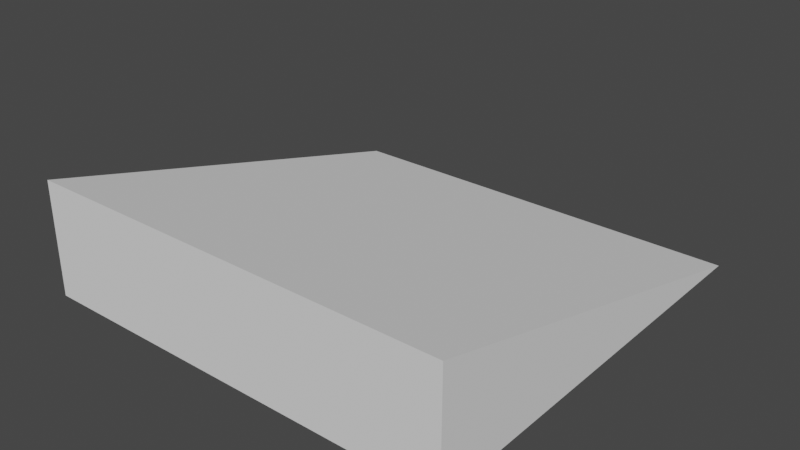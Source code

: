 # Source: Ramp15.blend  (saved by Blender 3.1.7; exported with 4.5.12 LTS)
import bpy
from mathutils import Matrix  # noqa: F401  (used for matrix-valued properties, if any)

bpy.ops.wm.read_factory_settings(use_empty=True)
scene = bpy.context.scene
scene.name = 'Scene'

# ---- collections
col_collection = bpy.data.collections.new('Collection'); scene.collection.children.link(col_collection)

# ---- world
world_world = bpy.data.worlds.new('World'); scene.world = world_world
world_world.use_nodes = True; world_world.node_tree.nodes.clear()
_N = world_world.node_tree.nodes; _L = world_world.node_tree.links
n0 = _N.new('ShaderNodeOutputWorld'); n0.name = 'World Output'; n0.location = (300, 300)
n1 = _N.new('ShaderNodeBackground'); n1.name = 'Background'; n1.location = (10, 300)
n1.inputs[0].default_value = (0.05088, 0.05088, 0.05088, 1.0)
_L.new(n1.outputs[0], n0.inputs[0])
n0.is_active_output = True
world_world.color = (0.05088, 0.05088, 0.05088)
world_world.use_sun_shadow = False
world_world.sun_shadow_jitter_overblur = 0.0

# ---- meshes
me_ramp15 = bpy.data.meshes.new('Ramp15')
me_ramp15.from_pydata([(-1.0, -1.0, -1.0), (-1.0, -1.0, -0.4641), (-1.0, 1.0, -1.0), (1.0, -1.0, -1.0), (1.0, 1.0, -1.0), (1.0, -1.0, -0.4641)], [], [(0, 1, 2), (2, 1, 5, 4), (4, 5, 3), (3, 5, 1, 0), (2, 4, 3, 0)])
_uv = me_ramp15.uv_layers.new(name='UVMap')
_uv.uv.foreach_set('vector', [0.375, 0.0, 0.625, 0.25, 0.375, 0.25, 0.375, 0.25, 0.625, 0.25, 0.625, 0.5, 0.375, 0.5, 0.375, 0.5, 0.625, 0.75, 0.375, 0.75, 0.375, 0.75, 0.625, 0.75, 0.625, 1.0, 0.375, 1.0, 0.125, 0.5, 0.375, 0.5, 0.375, 0.75, 0.125, 0.75])
me_ramp15.use_remesh_fix_poles = True
me_ramp15.use_remesh_preserve_attributes = False
me_ramp15.update()

# ---- objects
ob_ramp15 = bpy.data.objects.new('Ramp15', me_ramp15)

# ---- transforms, parenting, visibility, modifiers, constraints
ob_ramp15.location = (0.0, 0.0, 0.0)

# ---- collection membership
scene.collection.objects.link(ob_ramp15)

# ---- scene / render settings (as saved in the file)
scene.frame_start = 1; scene.frame_end = 250; scene.frame_set(1)
scene.render.engine = 'BLENDER_EEVEE_NEXT'
scene.cycles.use_denoising = False
scene.cycles.samples = 128
scene.cycles.sampling_pattern = 'TABULATED_SOBOL'
scene.cycles.use_adaptive_sampling = False
scene.cycles.use_light_tree = False
scene.view_settings.view_transform = 'Filmic'
scene.unit_settings.scale_length = 0.5
bpy.context.view_layer.update()

# ---- added for rendering (the .blend has no active camera and no usable light): camera, sun
cam_auto = bpy.data.cameras.new('AutoCamera')
cam_auto.lens = 50.0
cam_auto.sensor_width = 36.0
cam_auto.clip_end = 1000.0
ob_auto_camera = bpy.data.objects.new('AutoCamera', cam_auto)
scene.collection.objects.link(ob_auto_camera)
ob_auto_camera.location = (2.66349, -3.19619, 1.39874)
ob_auto_camera.rotation_euler = (1.09748, -7.21219e-08, 0.694738)
scene.camera = ob_auto_camera
light_auto_sun = bpy.data.lights.new('AutoSun', 'SUN')
light_auto_sun.energy = 3.0
light_auto_sun.angle = 0.0523599
ob_auto_sun = bpy.data.objects.new('AutoSun', light_auto_sun)
scene.collection.objects.link(ob_auto_sun)
ob_auto_sun.rotation_euler = (0.872665, 0.174533, 0.523599)
bpy.context.view_layer.update()

